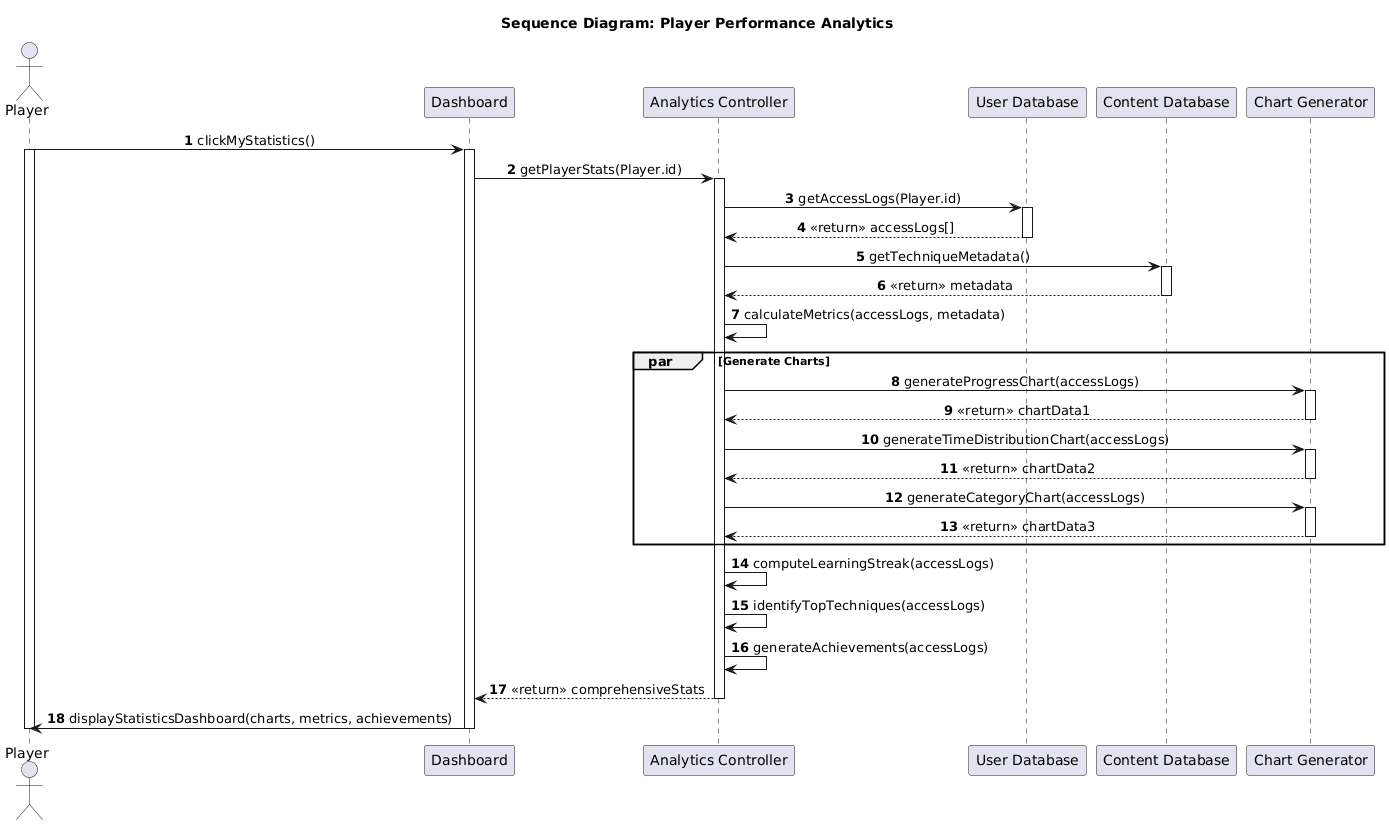

The diagram above was rendered by PlantUML. Its source (embedded in the PNG):
@startuml
skinparam BackgroundColor #FFFFFF
skinparam defaultFontName "Arial"
skinparam SequenceMessageAlign center
title **Sequence Diagram: Player Performance Analytics**

actor "Player" as Player
participant "Dashboard" as Dashboard
participant "Analytics Controller" as Analytics
participant "User Database" as UserDB
participant "Content Database" as ContentDB
participant "Chart Generator" as ChartGen

autonumber

Player -> Dashboard: clickMyStatistics()
activate Player
activate Dashboard
Dashboard -> Analytics: getPlayerStats(Player.id)
activate Analytics

Analytics -> UserDB: getAccessLogs(Player.id)
activate UserDB
UserDB --> Analytics: <<return>> accessLogs[]
deactivate UserDB

Analytics -> ContentDB: getTechniqueMetadata()
activate ContentDB
ContentDB --> Analytics: <<return>> metadata
deactivate ContentDB

Analytics -> Analytics: calculateMetrics(accessLogs, metadata)

par Generate Charts
    Analytics -> ChartGen: generateProgressChart(accessLogs)
    activate ChartGen
    ChartGen --> Analytics: <<return>> chartData1
    deactivate ChartGen
    
    Analytics -> ChartGen: generateTimeDistributionChart(accessLogs)
    activate ChartGen
    ChartGen --> Analytics: <<return>> chartData2
    deactivate ChartGen
    
    Analytics -> ChartGen: generateCategoryChart(accessLogs)
    activate ChartGen
    ChartGen --> Analytics: <<return>> chartData3
    deactivate ChartGen
end par

Analytics -> Analytics: computeLearningStreak(accessLogs)
Analytics -> Analytics: identifyTopTechniques(accessLogs)

Analytics -> Analytics: generateAchievements(accessLogs)

Analytics --> Dashboard: <<return>> comprehensiveStats
deactivate Analytics

Dashboard -> Player: displayStatisticsDashboard(charts, metrics, achievements)
deactivate Dashboard
deactivate Player
@enduml